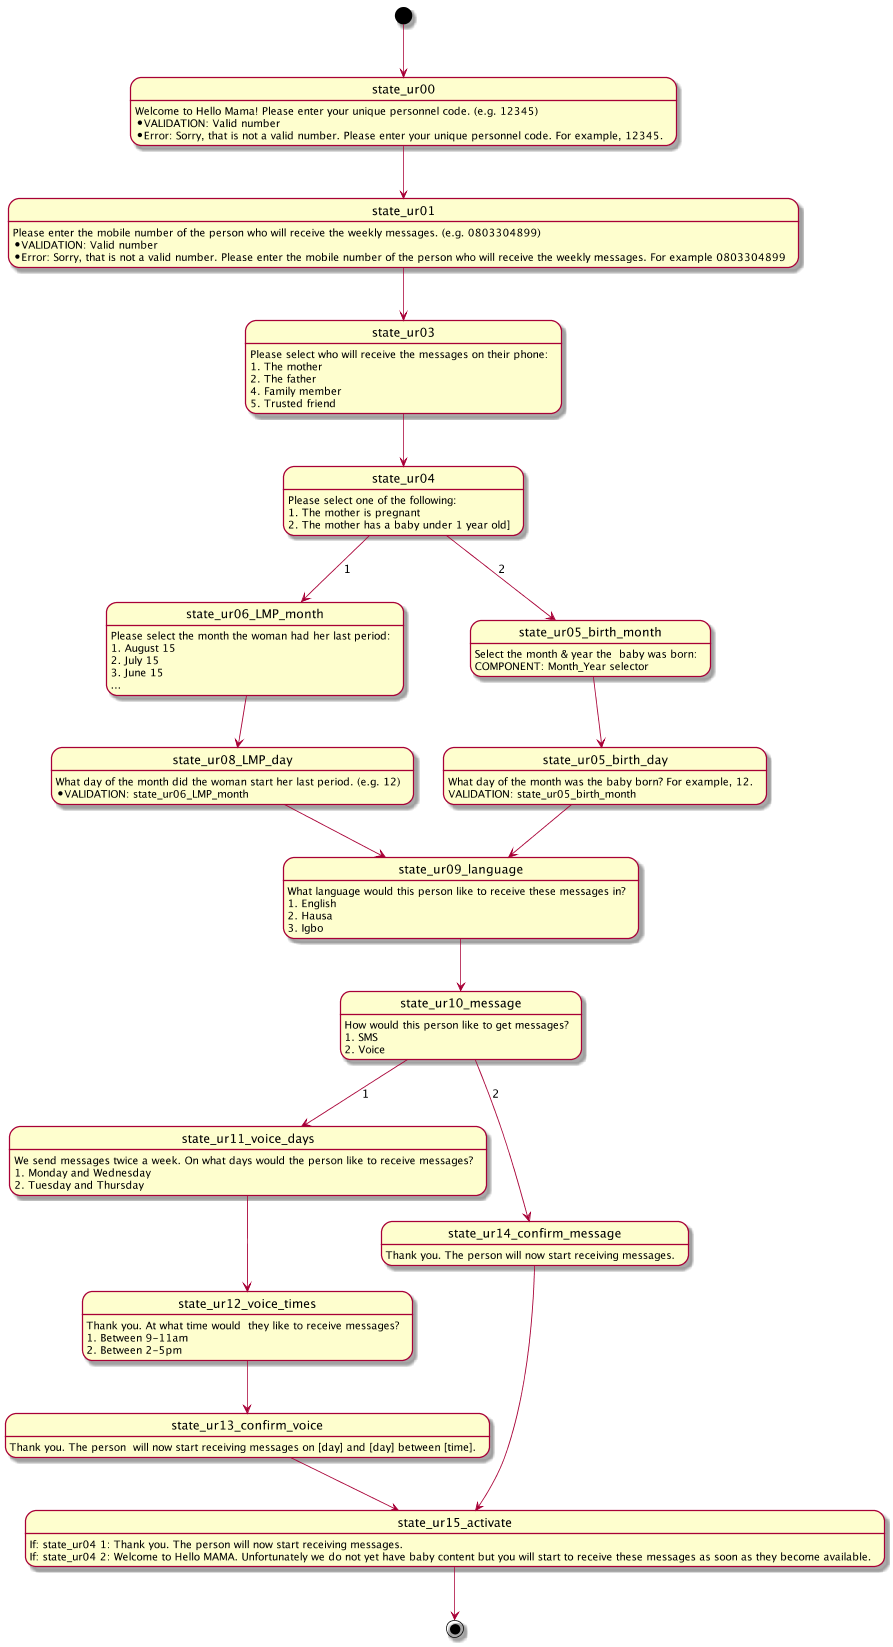

The diagram above was rendered by PlantUML. Its source (embedded in the PNG):
@startuml
scale 900 width

[*] --> state_ur00


state_ur00: Welcome to Hello Mama! Please enter your unique personnel code. (e.g. 12345)
state_ur00: *VALIDATION: Valid number
state_ur00: *Error: Sorry, that is not a valid number. Please enter your unique personnel code. For example, 12345.
state_ur00 --> state_ur01


state_ur01: Please enter the mobile number of the person who will receive the weekly messages. (e.g. 0803304899)
state_ur01: *VALIDATION: Valid number
state_ur01: *Error: Sorry, that is not a valid number. Please enter the mobile number of the person who will receive the weekly messages. For example 0803304899
state_ur01 --> state_ur03


state_ur03: Please select who will receive the messages on their phone:
state_ur03: 1. The mother
state_ur03: 2. The father
state_ur03: 4. Family member
state_ur03: 5. Trusted friend
state_ur03 --> state_ur04


state_ur04: Please select one of the following:
state_ur04: 1. The mother is pregnant
state_ur04: 2. The mother has a baby under 1 year old]
state_ur04 --> state_ur06_LMP_month : 1
state_ur04 --> state_ur05_birth_month : 2


state_ur05_birth_month: Select the month & year the  baby was born:
state_ur05_birth_month: COMPONENT: Month_Year selector
state_ur05_birth_month --> state_ur05_birth_day


state_ur05_birth_day: What day of the month was the baby born? For example, 12.
state_ur05_birth_day: VALIDATION: state_ur05_birth_month
state_ur05_birth_day --> state_ur09_language


state_ur06_LMP_month: Please select the month the woman had her last period:
state_ur06_LMP_month: 1. August 15
state_ur06_LMP_month: 2. July 15
state_ur06_LMP_month: 3. June 15
state_ur06_LMP_month: ...
state_ur06_LMP_month --> state_ur08_LMP_day


state_ur08_LMP_day: What day of the month did the woman start her last period. (e.g. 12)
state_ur08_LMP_day: *VALIDATION: state_ur06_LMP_month
state_ur08_LMP_day --> state_ur09_language


state_ur09_language: What language would this person like to receive these messages in?
state_ur09_language: 1. English
state_ur09_language: 2. Hausa
state_ur09_language: 3. Igbo
state_ur09_language --> state_ur10_message

state_ur10_message: How would this person like to get messages?
state_ur10_message: 1. SMS
state_ur10_message: 2. Voice
state_ur10_message --> state_ur11_voice_days : 1
state_ur10_message --> state_ur14_confirm_message : 2


state_ur11_voice_days: We send messages twice a week. On what days would the person like to receive messages?
state_ur11_voice_days: 1. Monday and Wednesday
state_ur11_voice_days: 2. Tuesday and Thursday
state_ur11_voice_days --> state_ur12_voice_times


state_ur12_voice_times: Thank you. At what time would  they like to receive messages?
state_ur12_voice_times: 1. Between 9-11am
state_ur12_voice_times: 2. Between 2-5pm
state_ur12_voice_times --> state_ur13_confirm_voice


state_ur13_confirm_voice: Thank you. The person  will now start receiving messages on [day] and [day] between [time].
state_ur13_confirm_voice --> state_ur15_activate


state_ur14_confirm_message: Thank you. The person will now start receiving messages.
state_ur14_confirm_message --> state_ur15_activate


state_ur15_activate: If: state_ur04 1: Thank you. The person will now start receiving messages.
state_ur15_activate: If: state_ur04 2: Welcome to Hello MAMA. Unfortunately we do not yet have baby content but you will start to receive these messages as soon as they become available.


state_ur15_activate --> [*]

@enduml